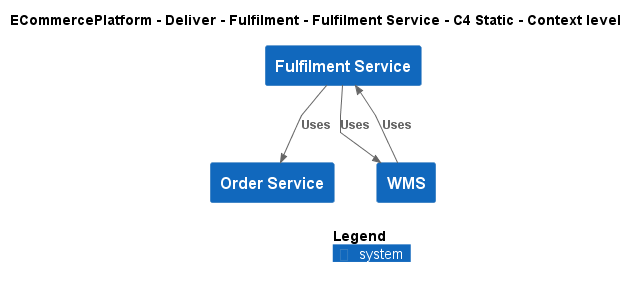

The diagram above was rendered by PlantUML. Its source (embedded in the PNG):
@startuml
!include ..\..\..\..\..\.c4s\C4_Context.puml

AddElementTag("c4interflow:lifecycle:new", $bgColor=green, $fontColor=#ffffff, $borderColor=green, $shadowing="False")
AddElementTag("c4interflow:lifecycle:changed", $bgColor=orange, $fontColor=#ffffff, $borderColor=orange, $shadowing="False")
AddElementTag("c4interflow:lifecycle:removed", $bgColor=red, $fontColor=#ffffff, $borderColor=red, $shadowing="False")

AddRelTag("c4interflow:lifecycle:new", $textColor=green, $lineColor=green)
AddRelTag("c4interflow:lifecycle:changed", $textColor=orange, $lineColor=orange)
AddRelTag("c4interflow:lifecycle:removed", $textColor=red, $lineColor=red)

SHOW_PERSON_PORTRAIT()
LAYOUT_TOP_DOWN()

skinparam linetype polyline

title ECommercePlatform - Deliver - Fulfilment - Fulfilment Service - C4 Static - Context level

System(ECommercePlatform.Deliver.Fulfilment.SoftwareSystems.FulfilmentService, "Fulfilment Service", "")
System(ECommercePlatform.GenerateDemand.OrderManagement.SoftwareSystems.OrderService, "Order Service", "")
System(ECommercePlatform.Deliver.Fulfilment.SoftwareSystems.WMS, "WMS", "")

Rel(ECommercePlatform.Deliver.Fulfilment.SoftwareSystems.FulfilmentService, ECommercePlatform.GenerateDemand.OrderManagement.SoftwareSystems.OrderService, "Uses")
Rel(ECommercePlatform.Deliver.Fulfilment.SoftwareSystems.FulfilmentService, ECommercePlatform.Deliver.Fulfilment.SoftwareSystems.WMS, "Uses")
Rel(ECommercePlatform.Deliver.Fulfilment.SoftwareSystems.WMS, ECommercePlatform.Deliver.Fulfilment.SoftwareSystems.FulfilmentService, "Uses")


SHOW_LEGEND()
@enduml